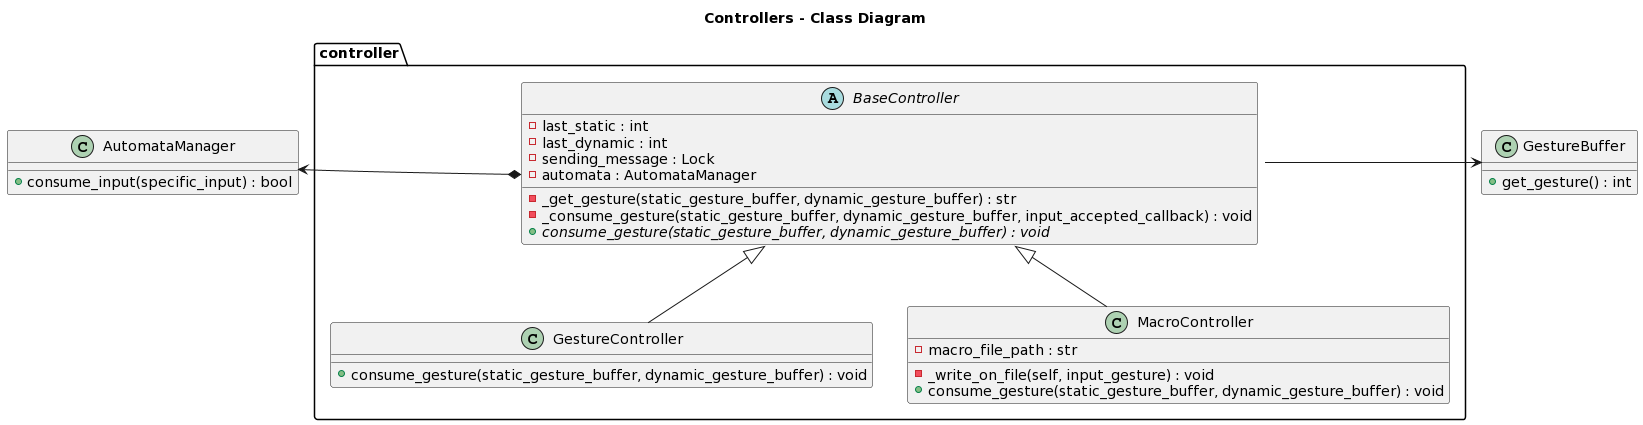

The diagram above was rendered by PlantUML. Its source (embedded in the PNG):
@startuml
title Controllers - Class Diagram

package controller {
abstract class BaseController {
  -last_static : int
  -last_dynamic : int
  -sending_message : Lock
  -automata : AutomataManager
  -_get_gesture(static_gesture_buffer, dynamic_gesture_buffer) : str
  -_consume_gesture(static_gesture_buffer, dynamic_gesture_buffer, input_accepted_callback) : void
  +{abstract}consume_gesture(static_gesture_buffer, dynamic_gesture_buffer) : void
}

class GestureController extends BaseController{
  +consume_gesture(static_gesture_buffer, dynamic_gesture_buffer) : void
}

class MacroController extends BaseController{
  -macro_file_path : str
  -_write_on_file(self, input_gesture) : void
  +consume_gesture(static_gesture_buffer, dynamic_gesture_buffer) : void
}
}

class AutomataManager {
  +consume_input(specific_input) : bool
}

class GestureBuffer {
  +get_gesture() : int
}

BaseController -r-> GestureBuffer
BaseController::automata *-l-> AutomataManager
@enduml